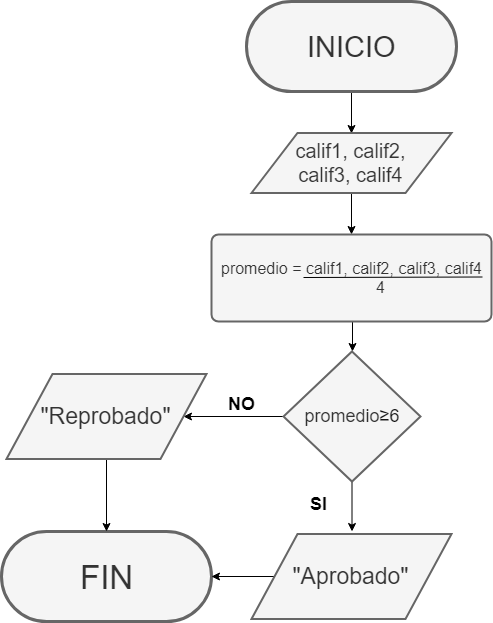

The diagram above was exported from draw.io. Its source (the exported page's mxGraphModel, read from the mxfile embedded in the PNG):
<mxGraphModel dx="1422" dy="715" grid="1" gridSize="10" guides="1" tooltips="1" connect="1" arrows="1" fold="1" page="1" pageScale="1" pageWidth="827" pageHeight="1169" math="0" shadow="0">
  <root>
    <mxCell id="0" />
    <mxCell id="1" parent="0" />
    <mxCell id="4O_kF8cdhdKcHc72qDn8-1" style="edgeStyle=orthogonalEdgeStyle;rounded=0;orthogonalLoop=1;jettySize=auto;html=1;entryX=0.5;entryY=0;entryDx=0;entryDy=0;" edge="1" parent="1" source="4O_kF8cdhdKcHc72qDn8-2" target="4O_kF8cdhdKcHc72qDn8-4">
      <mxGeometry relative="1" as="geometry" />
    </mxCell>
    <mxCell id="4O_kF8cdhdKcHc72qDn8-2" value="&lt;font style=&quot;font-size: 29px&quot;&gt;INICIO&lt;/font&gt;" style="html=1;dashed=0;whitespace=wrap;shape=mxgraph.dfd.start;strokeWidth=3;fillColor=#f5f5f5;strokeColor=#666666;fontColor=#333333;" vertex="1" parent="1">
      <mxGeometry x="308" y="30" width="210" height="90" as="geometry" />
    </mxCell>
    <mxCell id="4O_kF8cdhdKcHc72qDn8-3" style="edgeStyle=orthogonalEdgeStyle;rounded=0;orthogonalLoop=1;jettySize=auto;html=1;entryX=0.5;entryY=0;entryDx=0;entryDy=0;entryPerimeter=0;" edge="1" parent="1" source="4O_kF8cdhdKcHc72qDn8-4">
      <mxGeometry relative="1" as="geometry">
        <mxPoint x="413" y="263" as="targetPoint" />
      </mxGeometry>
    </mxCell>
    <mxCell id="4O_kF8cdhdKcHc72qDn8-4" value="&lt;font style=&quot;font-size: 20px&quot;&gt;calif1, calif2,&lt;br&gt;calif3, calif4&lt;/font&gt;" style="verticalLabelPosition=middle;verticalAlign=middle;html=1;strokeWidth=2;shape=parallelogram;perimeter=parallelogramPerimeter;whiteSpace=wrap;rounded=0;arcSize=12;size=0.23;labelPosition=center;align=center;fillColor=#f5f5f5;strokeColor=#666666;fontColor=#333333;" vertex="1" parent="1">
      <mxGeometry x="313" y="161.5" width="200" height="60" as="geometry" />
    </mxCell>
    <mxCell id="4O_kF8cdhdKcHc72qDn8-12" value="&lt;font style=&quot;font-size: 33px&quot;&gt;FIN&lt;/font&gt;" style="html=1;dashed=0;whitespace=wrap;shape=mxgraph.dfd.start;strokeWidth=3;fillColor=#f5f5f5;strokeColor=#666666;fontColor=#333333;" vertex="1" parent="1">
      <mxGeometry x="63" y="560" width="210" height="90" as="geometry" />
    </mxCell>
    <mxCell id="4O_kF8cdhdKcHc72qDn8-20" style="edgeStyle=orthogonalEdgeStyle;rounded=0;orthogonalLoop=1;jettySize=auto;html=1;exitX=0.5;exitY=1;exitDx=0;exitDy=0;entryX=0.5;entryY=0;entryDx=0;entryDy=0;entryPerimeter=0;" edge="1" parent="1" source="4O_kF8cdhdKcHc72qDn8-15" target="4O_kF8cdhdKcHc72qDn8-17">
      <mxGeometry relative="1" as="geometry" />
    </mxCell>
    <mxCell id="4O_kF8cdhdKcHc72qDn8-15" value="&lt;font style=&quot;font-size: 16px&quot;&gt;promedio = calif1, calif2, calif3, calif4&lt;br&gt;&amp;nbsp; &amp;nbsp; &amp;nbsp; &amp;nbsp; &amp;nbsp; &amp;nbsp; &amp;nbsp;4&lt;/font&gt;" style="rounded=1;whiteSpace=wrap;html=1;absoluteArcSize=1;arcSize=14;strokeWidth=2;fillColor=#f5f5f5;strokeColor=#666666;fontColor=#333333;" vertex="1" parent="1">
      <mxGeometry x="273" y="263" width="280" height="87" as="geometry" />
    </mxCell>
    <mxCell id="4O_kF8cdhdKcHc72qDn8-16" value="" style="endArrow=none;html=1;" edge="1" parent="1">
      <mxGeometry width="50" height="50" relative="1" as="geometry">
        <mxPoint x="365" y="306" as="sourcePoint" />
        <mxPoint x="544" y="305.5" as="targetPoint" />
      </mxGeometry>
    </mxCell>
    <mxCell id="4O_kF8cdhdKcHc72qDn8-21" style="edgeStyle=orthogonalEdgeStyle;rounded=0;orthogonalLoop=1;jettySize=auto;html=1;entryX=1;entryY=0.5;entryDx=0;entryDy=0;" edge="1" parent="1" source="4O_kF8cdhdKcHc72qDn8-17" target="4O_kF8cdhdKcHc72qDn8-18">
      <mxGeometry relative="1" as="geometry" />
    </mxCell>
    <mxCell id="4O_kF8cdhdKcHc72qDn8-25" style="edgeStyle=orthogonalEdgeStyle;rounded=0;orthogonalLoop=1;jettySize=auto;html=1;" edge="1" parent="1" source="4O_kF8cdhdKcHc72qDn8-17">
      <mxGeometry relative="1" as="geometry">
        <mxPoint x="413.5" y="560" as="targetPoint" />
      </mxGeometry>
    </mxCell>
    <mxCell id="4O_kF8cdhdKcHc72qDn8-17" value="&lt;font style=&quot;font-size: 18px&quot;&gt;promedio&lt;span style=&quot;color: rgb(20 , 20 , 20)&quot;&gt;≥6&lt;/span&gt;&lt;br&gt;&lt;/font&gt;" style="strokeWidth=2;html=1;shape=mxgraph.flowchart.decision;whiteSpace=wrap;rounded=0;fillColor=#f5f5f5;strokeColor=#666666;fontColor=#333333;" vertex="1" parent="1">
      <mxGeometry x="345" y="380" width="137" height="130" as="geometry" />
    </mxCell>
    <mxCell id="4O_kF8cdhdKcHc72qDn8-29" style="edgeStyle=orthogonalEdgeStyle;rounded=0;orthogonalLoop=1;jettySize=auto;html=1;entryX=0.5;entryY=0.5;entryDx=0;entryDy=-45;entryPerimeter=0;" edge="1" parent="1" source="4O_kF8cdhdKcHc72qDn8-18" target="4O_kF8cdhdKcHc72qDn8-12">
      <mxGeometry relative="1" as="geometry" />
    </mxCell>
    <mxCell id="4O_kF8cdhdKcHc72qDn8-18" value="&lt;font style=&quot;font-size: 23px&quot;&gt;&quot;Reprobado&quot;&lt;/font&gt;" style="verticalLabelPosition=middle;verticalAlign=middle;html=1;strokeWidth=2;shape=parallelogram;perimeter=parallelogramPerimeter;whiteSpace=wrap;rounded=0;arcSize=12;size=0.23;labelPosition=center;align=center;fillColor=#f5f5f5;strokeColor=#666666;fontColor=#333333;" vertex="1" parent="1">
      <mxGeometry x="68" y="402.5" width="200" height="85" as="geometry" />
    </mxCell>
    <mxCell id="4O_kF8cdhdKcHc72qDn8-26" style="edgeStyle=orthogonalEdgeStyle;rounded=0;orthogonalLoop=1;jettySize=auto;html=1;entryX=1;entryY=0.5;entryDx=0;entryDy=0;entryPerimeter=0;" edge="1" parent="1" source="4O_kF8cdhdKcHc72qDn8-19" target="4O_kF8cdhdKcHc72qDn8-12">
      <mxGeometry relative="1" as="geometry" />
    </mxCell>
    <mxCell id="4O_kF8cdhdKcHc72qDn8-19" value="&lt;font style=&quot;font-size: 23px&quot;&gt;&quot;Aprobado&quot;&lt;/font&gt;" style="verticalLabelPosition=middle;verticalAlign=middle;html=1;strokeWidth=2;shape=parallelogram;perimeter=parallelogramPerimeter;whiteSpace=wrap;rounded=0;arcSize=12;size=0.23;labelPosition=center;align=center;fillColor=#f5f5f5;strokeColor=#666666;fontColor=#333333;" vertex="1" parent="1">
      <mxGeometry x="313" y="562.5" width="200" height="85" as="geometry" />
    </mxCell>
    <mxCell id="4O_kF8cdhdKcHc72qDn8-27" value="&lt;font size=&quot;1&quot;&gt;&lt;b style=&quot;font-size: 18px&quot;&gt;NO&lt;/b&gt;&lt;/font&gt;" style="text;html=1;resizable=0;points=[];autosize=1;align=left;verticalAlign=top;spacingTop=-4;" vertex="1" parent="1">
      <mxGeometry x="288" y="420" width="40" height="20" as="geometry" />
    </mxCell>
    <mxCell id="4O_kF8cdhdKcHc72qDn8-28" value="&lt;span style=&quot;font-size: 18px&quot;&gt;&lt;b&gt;SI&lt;/b&gt;&lt;/span&gt;" style="text;html=1;resizable=0;points=[];autosize=1;align=left;verticalAlign=top;spacingTop=-4;" vertex="1" parent="1">
      <mxGeometry x="370" y="520" width="30" height="20" as="geometry" />
    </mxCell>
  </root>
</mxGraphModel>